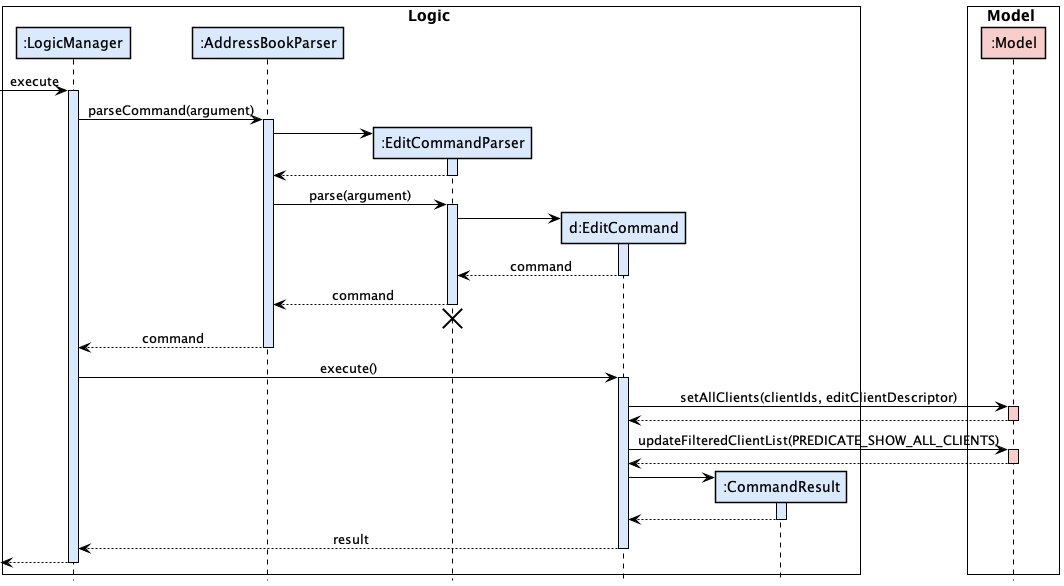

The diagram above was rendered by PlantUML. Its source (embedded in the PNG):
@startuml
!include ../style.puml
box Logic #FFFFFF
participant ":LogicManager" as LogicManager LOGIC_COLOR
participant ":AddressBookParser" as AddressBookParser LOGIC_COLOR
participant ":EditCommandParser" as EditCommandParser LOGIC_COLOR
participant "d:EditCommand" as EditCommand LOGIC_COLOR
participant ":CommandResult" as CommandResult LOGIC_COLOR
end box

skinparam sequenceBoxBorderColor #black

box Model #FFFFFF
participant ":Model" as Model MODEL_COLOR
end box

[-> LogicManager : execute
activate LogicManager LOGIC_COLOR

LogicManager -> AddressBookParser : parseCommand(argument)
activate AddressBookParser LOGIC_COLOR

create EditCommandParser LOGIC_COLOR
AddressBookParser -> EditCommandParser
activate EditCommandParser LOGIC_COLOR

EditCommandParser --> AddressBookParser
deactivate EditCommandParser LOGIC_COLOR

AddressBookParser -> EditCommandParser : parse(argument)
activate EditCommandParser LOGIC_COLOR

create EditCommand LOGIC_COLOR
EditCommandParser -> EditCommand
activate EditCommand LOGIC_COLOR

EditCommand --> EditCommandParser : command
deactivate EditCommand LOGIC_COLOR

EditCommandParser --> AddressBookParser : command
deactivate EditCommandParser LOGIC_COLOR
'Hidden arrow to position the destroy marker below the end of the activation bar.
EditCommandParser -[hidden]-> AddressBookParser
destroy EditCommandParser LOGIC_COLOR

AddressBookParser --> LogicManager : command
deactivate AddressBookParser LOGIC_COLOR

LogicManager -> EditCommand : execute()
activate EditCommand LOGIC_COLOR

EditCommand -> Model : setAllClients(clientIds, editClientDescriptor)
activate Model MODEL_COLOR

Model --> EditCommand
deactivate Model LOGIC_COLOR

EditCommand -> Model : updateFilteredClientList(PREDICATE_SHOW_ALL_CLIENTS)
activate Model MODEL_COLOR

Model --> EditCommand
deactivate Model LOGIC_COLOR

create CommandResult LOGIC_COLOR
EditCommand -> CommandResult
activate CommandResult LOGIC_COLOR

CommandResult --> EditCommand
deactivate CommandResult LOGIC_COLOR

EditCommand --> LogicManager : result
deactivate EditCommand LOGIC_COLOR

[<--LogicManager
deactivate LogicManager LOGIC_COLOR
@enduml